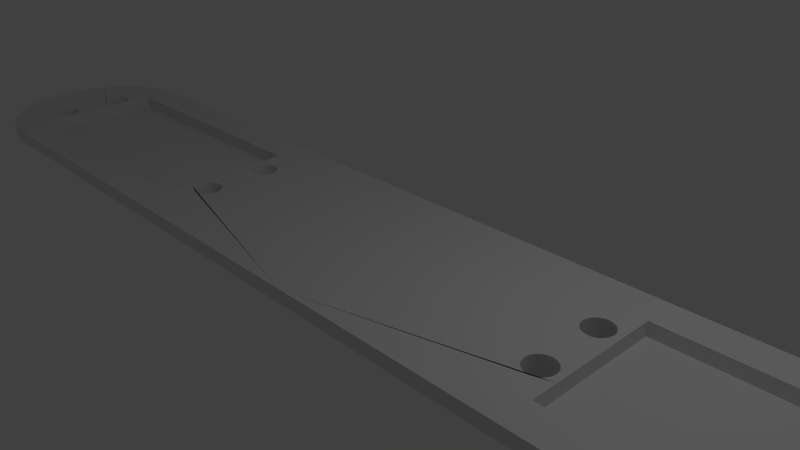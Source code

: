 # Source: servo_coupling_rod_second_final.blend  (saved by Blender 2.69.0; exported with 4.5.12 LTS)
import bpy
from mathutils import Matrix  # noqa: F401  (used for matrix-valued properties, if any)

bpy.ops.wm.read_factory_settings(use_empty=True)
scene = bpy.context.scene
scene.name = 'Scene'

# ---- collections
col_collection_1 = bpy.data.collections.new('Collection 1'); scene.collection.children.link(col_collection_1)

# ---- materials (node trees are filled in below, after node groups)
mat_material = bpy.data.materials.new('Material')
mat_material.alpha_threshold = 0.0
mat_material.use_transparent_shadow = False
mat_material.roughness = 0.5
mat_material.line_color = (0.0, 0.0, 0.0, 1.0)

# ---- material node trees

# ---- world
world_world = bpy.data.worlds.new('World'); scene.world = world_world
world_world.color = (0.05088, 0.05088, 0.05088)
world_world.use_sun_shadow = False
world_world.sun_shadow_jitter_overblur = 0.0
world_world.cycles.sampling_method = 'MANUAL'
world_world.cycles.sample_map_resolution = 256

# ---- cameras
cam_camera = bpy.data.cameras.new('Camera')
cam_camera.clip_end = 100.0
cam_camera.lens = 35.0
cam_camera.sensor_width = 32.0
cam_camera.sensor_height = 18.0
cam_camera.ortho_scale = 7.314
cam_camera.dof.focus_distance = 0.0
cam_camera.dof.aperture_fstop = 128.0

# ---- lights
light_lamp = bpy.data.lights.new('Lamp', 'POINT')
light_lamp.transmission_factor = 0.0
light_lamp.cutoff_distance = 30.0
light_lamp.energy = 100.0
light_lamp.shadow_buffer_clip_start = 1.001
light_lamp.shadow_soft_size = 0.1
light_lamp.shadow_maximum_resolution = 0.006
light_lamp.use_absolute_resolution = True
light_lamp.cycles.use_multiple_importance_sampling = False

# ---- meshes
me_cube = bpy.data.meshes.new('Cube')
me_cube.from_pydata([(7.5, 1.5, 0.1), (7.5, 1.5, -0.1), (7.25, 1.0, 0.1), (3.4, 1.0, 0.1), (7.647, 1.493, -0.1), (7.647, 1.493, 0.1), (7.25, 1.0, -0.1), (3.4, 1.0, -0.1), (3.024, -0.6903, 0.1), (3.022, -0.6894, 0.1), (3.289, -0.5785, 0.1), (3.285, -0.5858, 0.1), (3.4, -0.54, 0.1), (3.301, -0.54, 0.1), (2.986, -0.6705, 0.1), (2.895, 0.5, 0.1), (2.895, -0.5, 0.1), (2.899, -0.46, 0.1), (2.911, -0.4215, 0.1), (2.93, -0.3861, 0.1), (2.955, -0.355, 0.1), (2.955, -0.645, 0.1), (3.305, -0.5, 0.1), (3.301, -0.46, 0.1), (2.93, -0.6139, 0.1), (2.911, -0.5785, 0.1), (2.899, -0.54, 0.1), (2.899, 0.54, 0.1), (2.911, 0.5785, 0.1), (2.93, 0.6139, 0.1), (2.955, 0.645, 0.1), (2.986, 0.6705, 0.1), (3.289, -0.4216, 0.1), (3.022, 0.6894, 0.1), (3.06, 0.7011, 0.1), (3.1, 0.705, 0.1), (3.14, 0.7011, 0.1), (3.178, 0.6894, 0.1), (3.214, 0.6705, 0.1), (3.245, 0.645, 0.1), (3.27, 0.6139, 0.1), (3.289, 0.5785, 0.1), (3.301, 0.54, 0.1), (3.305, 0.5, 0.1), (3.301, 0.46, 0.1), (3.27, -0.3861, 0.1), (3.289, 0.4216, 0.1), (3.245, -0.355, 0.1), (3.27, 0.3861, 0.1), (3.214, -0.3295, 0.1), (3.245, 0.355, 0.1), (3.178, -0.3106, 0.1), (3.214, 0.3295, 0.1), (3.14, -0.2989, 0.1), (3.178, 0.3106, 0.1), (3.1, -0.295, 0.1), (3.14, 0.2989, 0.1), (3.06, -0.2989, 0.1), (3.1, 0.295, 0.1), (3.022, -0.3106, 0.1), (3.06, 0.2989, 0.1), (2.986, -0.3295, 0.1), (3.022, 0.3106, 0.1), (2.986, 0.3295, 0.1), (2.955, 0.355, 0.1), (2.93, 0.3861, 0.1), (2.911, 0.4215, 0.1), (2.899, 0.46, 0.1), (3.022, -0.6894, -0.1), (3.024, -0.6903, -0.1), (3.4, -0.54, -0.1), (3.285, -0.5858, -0.1), (3.289, -0.5785, -0.1), (3.301, -0.54, -0.1), (2.986, -0.6705, -0.1), (2.899, -0.46, -0.1), (2.895, -0.5, -0.1), (2.895, 0.5, -0.1), (2.911, -0.4215, -0.1), (3.305, -0.5, -0.1), (2.93, -0.3861, -0.1), (3.301, -0.46, -0.1), (3.289, -0.4216, -0.1), (3.27, -0.3861, -0.1), (3.245, -0.355, -0.1), (3.214, -0.3295, -0.1), (3.178, -0.3106, -0.1), (2.955, -0.645, -0.1), (2.93, -0.6139, -0.1), (2.955, -0.355, -0.1), (2.911, -0.5785, -0.1), (2.899, -0.54, -0.1), (2.899, 0.54, -0.1), (2.911, 0.5785, -0.1), (2.93, 0.6139, -0.1), (2.955, 0.645, -0.1), (2.986, 0.6705, -0.1), (3.022, 0.6894, -0.1), (3.06, 0.7011, -0.1), (3.1, 0.705, -0.1), (3.14, 0.7011, -0.1), (3.178, 0.6894, -0.1), (3.214, 0.6705, -0.1), (3.245, 0.645, -0.1), (3.27, 0.6139, -0.1), (3.289, 0.5785, -0.1), (3.301, 0.54, -0.1), (3.305, 0.5, -0.1), (3.301, 0.46, -0.1), (3.14, -0.2989, -0.1), (3.289, 0.4216, -0.1), (3.1, -0.295, -0.1), (3.27, 0.3861, -0.1), (3.06, -0.2989, -0.1), (3.245, 0.355, -0.1), (3.022, -0.3106, -0.1), (3.214, 0.3295, -0.1), (2.986, -0.3295, -0.1), (3.178, 0.3106, -0.1), (3.14, 0.2989, -0.1), (3.1, 0.295, -0.1), (3.06, 0.2989, -0.1), (3.022, 0.3106, -0.1), (2.986, 0.3295, -0.1), (2.955, 0.355, -0.1), (2.93, 0.3861, -0.1), (2.911, 0.4215, -0.1), (2.899, 0.46, -0.1), (7.5, -1.5, -0.1), (7.5, -1.5, 0.1), (7.388, 1.0, 0.1), (7.388, 1.0, -0.1), (7.793, 1.471, 0.1), (7.793, 1.471, -0.1), (3.05, -0.6979, 0.1), (3.4, -0.5607, 0.1), (3.272, -0.6108, 0.1), (3.4, -0.5607, -0.1), (3.272, -0.6108, -0.1), (3.05, -0.6979, -0.1), (7.647, -1.493, -0.1), (7.647, -1.493, 0.1), (7.557, 1.0, -0.1), (7.557, 1.0, 0.1), (7.935, 1.435, 0.1), (7.935, 1.435, -0.1), (3.088, -0.7038, 0.1), (3.06, -0.7011, 0.1), (3.4, -0.5849, -0.1), (3.4, -0.5849, 0.1), (3.27, -0.6139, 0.1), (3.246, -0.6436, 0.1), (3.246, -0.6436, -0.1), (3.27, -0.6139, -0.1), (3.06, -0.7011, -0.1), (3.088, -0.7038, -0.1), (7.793, -1.471, -0.1), (7.793, -1.471, 0.1), (7.6, 1.0, 0.1), (8.074, 1.386, -0.1), (8.074, 1.386, 0.1), (7.6, 1.0, -0.1), (3.4, -0.6122, 0.1), (3.245, -0.645, 0.1), (3.214, -0.6705, 0.1), (3.1, -0.705, 0.1), (3.14, -0.7011, 0.1), (3.178, -0.6894, 0.1), (3.4, -0.6122, -0.1), (3.245, -0.645, -0.1), (3.214, -0.6705, -0.1), (3.1, -0.705, -0.1), (3.14, -0.7011, -0.1), (3.178, -0.6894, -0.1), (7.935, -1.435, -0.1), (7.935, -1.435, 0.1), (7.6, 0.9414, 0.1), (7.6, 0.859, 0.1), (8.207, 1.323, 0.1), (8.207, 1.323, -0.1), (7.6, 0.859, -0.1), (7.6, 0.9414, -0.1), (3.4, -0.6422, -0.1), (3.4, -0.6422, 0.1), (8.074, -1.386, -0.1), (8.074, -1.386, 0.1), (7.6, 0.7701, 0.1), (8.333, 1.247, 0.1), (8.333, 1.247, -0.1), (7.6, 0.7701, -0.1), (3.4, -0.6745, -0.1), (3.4, -0.6745, 0.1), (8.207, -1.323, -0.1), (8.207, -1.323, 0.1), (7.6, 0.6758, 0.1), (7.6, -0.07043, -0.1), (8.452, 1.16, -0.1), (8.452, 1.16, 0.1), (7.6, 0.6758, -0.1), (7.6, 0.5769, -0.1), (3.4, -0.7088, -0.1), (3.4, -0.7088, 0.1), (8.333, -1.247, -0.1), (8.333, -1.247, 0.1), (7.6, 0.5769, 0.1), (7.734, 0.6189, 0.1), (7.755, 0.645, 0.1), (7.968, 0.6926, 0.1), (7.94, 0.7011, 0.1), (7.786, 0.6705, 0.1), (7.9, 0.705, 0.1), (7.86, 0.7011, 0.1), (7.822, 0.6894, 0.1), (7.6, 0.151, -0.1), (7.6, 0.0405, -0.1), (8.561, 1.061, 0.1), (8.561, 1.061, -0.1), (7.734, 0.6189, -0.1), (7.755, 0.645, -0.1), (7.968, 0.6926, -0.1), (7.94, 0.7011, -0.1), (7.786, 0.6705, -0.1), (7.9, 0.705, -0.1), (7.822, 0.6894, -0.1), (7.86, 0.7011, -0.1), (7.6, 0.4742, -0.1), (7.6, 0.3685, -0.1), (3.4, -0.7448, 0.1), (3.4, -0.7448, -0.1), (8.452, -1.16, -0.1), (8.452, -1.16, 0.1), (8.07, 0.6147, 0.1), (8.045, 0.645, 0.1), (7.978, 0.6894, 0.1), (8.014, 0.6705, 0.1), (7.6, 0.4742, 0.1), (7.695, 0.5027, 0.1), (7.699, 0.54, 0.1), (7.73, 0.6139, 0.1), (7.711, 0.5785, 0.1), (7.6, 0.2606, -0.1), (8.823, 0.7071, -0.1), (8.886, 0.574, -0.1), (8.935, 0.4354, -0.1), (8.66, 0.9516, -0.1), (8.66, 0.9516, 0.1), (8.07, 0.6147, -0.1), (8.045, 0.645, -0.1), (7.978, 0.6894, -0.1), (8.014, 0.6705, -0.1), (7.695, 0.5027, -0.1), (7.699, 0.54, -0.1), (7.73, 0.6139, -0.1), (7.711, 0.5785, -0.1), (7.721, 0.4027, -0.1), (7.711, 0.4216, -0.1), (7.695, 0.5, -0.1), (7.699, 0.46, -0.1), (3.4, -0.7821, 0.1), (3.4, -0.8205, 0.1), (3.4, -0.9398, 0.1), (3.4, -0.7821, -0.1), (8.561, -1.061, -0.1), (8.561, -1.061, 0.1), (8.104, 0.5112, 0.1), (8.101, 0.54, 0.1), (8.07, 0.6139, 0.1), (8.089, 0.5785, 0.1), (7.6, 0.3685, 0.1), (7.721, 0.4027, 0.1), (7.711, 0.4216, 0.1), (7.695, 0.5, 0.1), (7.699, 0.46, 0.1), (7.81, 0.3167, -0.1), (7.73, 0.3861, -0.1), (7.786, 0.3295, -0.1), (7.755, 0.355, -0.1), (7.822, 0.3106, -0.1), (8.07, 0.3861, -0.1), (8.747, 0.8334, -0.1), (8.045, 0.355, -0.1), (7.86, 0.2989, -0.1), (8.014, 0.3295, -0.1), (7.9, 0.295, -0.1), (7.94, 0.2989, -0.1), (7.978, 0.3106, -0.1), (8.823, 0.7071, 0.1), (8.886, 0.574, 0.1), (8.971, 0.2926, -0.1), (7.6, -0.1812, -0.1), (8.935, 0.4354, 0.1), (8.747, 0.8334, 0.1), (8.104, 0.5112, -0.1), (8.101, 0.54, -0.1), (8.07, 0.6139, -0.1), (8.089, 0.5785, -0.1), (3.4, -0.8598, 0.1), (3.4, -0.8996, 0.1), (3.4, -0.8598, -0.1), (3.4, -0.8205, -0.1), (8.66, -0.9516, -0.1), (8.66, -0.9516, 0.1), (8.07, 0.3861, 0.1), (8.105, 0.5, 0.1), (8.07, 0.3861, 0.1), (8.101, 0.46, 0.1), (8.089, 0.4215, 0.1), (7.6, 0.2606, 0.1), (7.81, 0.3167, 0.1), (7.73, 0.3861, 0.1), (7.786, 0.3295, 0.1), (7.755, 0.355, 0.1), (8.105, 0.5, -0.1), (8.07, 0.3861, -0.1), (8.101, 0.46, -0.1), (8.089, 0.4215, -0.1), (7.6, 0.0405, 0.1), (7.6, 0.151, 0.1), (8.993, 0.147, -0.1), (7.6, -0.2912, -0.1), (7.6, -0.1812, 0.1), (7.6, -0.2912, 0.1), (8.971, 0.2926, 0.1), (7.6, -0.07043, 0.1), (3.4, -0.9398, -0.1), (3.4, -0.8996, -0.1), (7.6, -1.0, -0.1), (8.747, -0.8334, 0.1), (8.747, -0.8334, -0.1), (7.6, -1.0, 0.1), (7.822, 0.3106, 0.1), (8.045, 0.355, 0.1), (7.86, 0.2989, 0.1), (8.014, 0.3295, 0.1), (7.978, 0.3106, 0.1), (7.9, 0.295, 0.1), (7.94, 0.2989, 0.1), (8.993, 0.147, 0.1), (7.737, -0.3772, -0.1), (7.6, -0.4, -0.1), (7.755, -0.355, -0.1), (9.0, -8.345e-07, -0.1), (8.015, -0.3308, -0.1), (8.014, -0.3295, -0.1), (7.786, -0.3295, -0.1), (7.978, -0.3106, -0.1), (7.94, -0.2989, -0.1), (7.9, -0.295, -0.1), (7.822, -0.3106, -0.1), (7.86, -0.2989, -0.1), (7.6, -0.4, 0.1), (3.4, -0.9802, 0.1), (3.4, -0.9802, -0.1), (7.561, -1.0, -0.1), (7.6, -0.997, -0.1), (8.823, -0.7071, 0.1), (8.823, -0.7071, -0.1), (7.6, -0.997, 0.1), (7.561, -1.0, 0.1), (9.0, -1.55e-06, 0.1), (8.993, -0.147, -0.1), (8.045, -0.355, -0.1), (8.093, -0.4329, -0.1), (8.089, -0.4215, -0.1), (8.07, -0.3861, -0.1), (7.696, -0.4926, -0.1), (7.6, -0.507, -0.1), (7.699, -0.46, -0.1), (7.73, -0.3861, -0.1), (7.711, -0.4216, -0.1), (7.6, -0.507, 0.1), (7.737, -0.3772, 0.1), (7.755, -0.355, 0.1), (8.015, -0.3308, 0.1), (9.0, -1.192e-07, 0.1), (8.014, -0.3295, 0.1), (7.786, -0.3295, 0.1), (7.978, -0.3106, 0.1), (7.822, -0.3106, 0.1), (7.86, -0.2989, 0.1), (7.94, -0.2989, 0.1), (7.9, -0.295, 0.1), (3.4, -1.0, 0.1), (3.4, -1.0, -0.1), (6.564, -1.0, -0.1), (7.6, -0.9069, -0.1), (8.886, -0.574, -0.1), (8.886, -0.574, 0.1), (7.6, -0.9069, 0.1), (6.564, -1.0, 0.1), (9.0, 7.153e-07, -0.1), (8.971, -0.2926, -0.1), (8.101, -0.46, -0.1), (8.1, -0.5445, -0.1), (8.101, -0.54, -0.1), (8.105, -0.5, -0.1), (7.72, -0.5956, -0.1), (7.6, -0.6118, -0.1), (7.711, -0.5785, -0.1), (7.695, -0.5, -0.1), (7.699, -0.54, -0.1), (7.6, -0.6118, 0.1), (7.696, -0.4926, 0.1), (7.699, -0.46, 0.1), (7.73, -0.3861, 0.1), (7.711, -0.4216, 0.1), (8.993, -0.147, 0.1), (8.045, -0.355, 0.1), (8.089, -0.4215, 0.1), (8.093, -0.4329, 0.1), (8.07, -0.3861, 0.1), (3.502, -1.0, 0.1), (3.502, -1.0, -0.1), (5.798, -1.0, 0.1), (5.798, -1.0, -0.1), (7.6, -0.8122, -0.1), (8.935, -0.4354, -0.1), (8.935, -0.4354, 0.1), (7.6, -0.8122, 0.1), (8.971, -0.2926, 0.1), (8.089, -0.5785, -0.1), (8.023, -0.6633, -0.1), (8.045, -0.645, -0.1), (8.07, -0.6139, -0.1), (7.818, -0.6877, -0.1), (7.6, -0.7137, -0.1), (7.73, -0.6139, -0.1), (7.786, -0.6705, -0.1), (7.755, -0.645, -0.1), (7.6, -0.7137, 0.1), (7.72, -0.5956, 0.1), (7.711, -0.5785, 0.1), (7.695, -0.5, 0.1), (7.699, -0.54, 0.1), (8.101, -0.46, 0.1), (8.101, -0.54, 0.1), (8.1, -0.5445, 0.1), (8.105, -0.5, 0.1), (3.73, -1.0, 0.1), (5.197, -1.0, 0.1), (5.197, -1.0, -0.1), (7.822, -0.6894, -0.1), (8.014, -0.6705, -0.1), (7.86, -0.7011, -0.1), (7.978, -0.6894, -0.1), (7.94, -0.7011, -0.1), (7.9, -0.705, -0.1), (7.818, -0.6877, 0.1), (7.822, -0.6894, 0.1), (8.023, -0.6633, 0.1), (8.014, -0.6705, 0.1), (7.86, -0.7011, 0.1), (7.978, -0.6894, 0.1), (7.9, -0.705, 0.1), (7.94, -0.7011, 0.1), (7.73, -0.6139, 0.1), (7.786, -0.6705, 0.1), (7.755, -0.645, 0.1), (8.089, -0.5785, 0.1), (8.045, -0.645, 0.1), (8.07, -0.6139, 0.1), (4.0, -1.0, 0.1), (3.73, -1.0, -0.1), (4.715, -1.0, 0.1), (4.715, -1.0, -0.1), (4.323, -1.0, 0.1), (4.0, -1.0, -0.1), (4.323, -1.0, -0.1), (-2.384e-06, 1.5, 0.1), (-7.5, 1.5, 0.1), (-7.5, 1.5, -0.1), (-3.338e-06, 1.5, -0.1), (-1.431e-06, -1.5, -0.1), (-4.768e-07, -1.5, 0.1), (-7.25, 1.0, 0.1), (-3.4, 1.0, 0.1), (-7.647, 1.493, -0.1), (-7.647, 1.493, 0.1), (-7.25, 1.0, -0.1), (-3.4, 1.0, -0.1), (-3.024, -0.6903, 0.1), (-3.022, -0.6894, 0.1), (-3.289, -0.5785, 0.1), (-3.285, -0.5858, 0.1), (-3.4, -0.54, 0.1), (-3.301, -0.54, 0.1), (-2.986, -0.6705, 0.1), (-2.895, 0.5, 0.1), (-2.895, -0.5, 0.1), (-2.899, -0.46, 0.1), (-2.911, -0.4215, 0.1), (-2.93, -0.3861, 0.1), (-2.955, -0.355, 0.1), (-2.955, -0.645, 0.1), (-3.305, -0.5, 0.1), (-3.301, -0.46, 0.1), (-2.93, -0.6139, 0.1), (-2.911, -0.5785, 0.1), (-2.899, -0.54, 0.1), (-2.899, 0.54, 0.1), (-2.911, 0.5785, 0.1), (-2.93, 0.6139, 0.1), (-2.955, 0.645, 0.1), (-2.986, 0.6705, 0.1), (-3.289, -0.4216, 0.1), (-3.022, 0.6894, 0.1), (-3.06, 0.7011, 0.1), (-3.1, 0.705, 0.1), (-3.14, 0.7011, 0.1), (-3.178, 0.6894, 0.1), (-3.214, 0.6705, 0.1), (-3.245, 0.645, 0.1), (-3.27, 0.6139, 0.1), (-3.289, 0.5785, 0.1), (-3.301, 0.54, 0.1), (-3.305, 0.5, 0.1), (-3.301, 0.46, 0.1), (-3.27, -0.3861, 0.1), (-3.289, 0.4216, 0.1), (-3.245, -0.355, 0.1), (-3.27, 0.3861, 0.1), (-3.214, -0.3295, 0.1), (-3.245, 0.355, 0.1), (-3.178, -0.3106, 0.1), (-3.214, 0.3295, 0.1), (-3.14, -0.2989, 0.1), (-3.178, 0.3106, 0.1), (-3.1, -0.295, 0.1), (-3.14, 0.2989, 0.1), (-3.06, -0.2989, 0.1), (-3.1, 0.295, 0.1), (-3.022, -0.3106, 0.1), (-3.06, 0.2989, 0.1), (-2.986, -0.3295, 0.1), (-3.022, 0.3106, 0.1), (-2.986, 0.3295, 0.1), (-2.955, 0.355, 0.1), (-2.93, 0.3861, 0.1), (-2.911, 0.4215, 0.1), (-2.899, 0.46, 0.1), (-3.022, -0.6894, -0.1), (-3.024, -0.6903, -0.1), (-3.4, -0.54, -0.1), (-3.285, -0.5858, -0.1), (-3.289, -0.5785, -0.1), (-3.301, -0.54, -0.1), (-2.986, -0.6705, -0.1), (-2.899, -0.46, -0.1), (-2.895, -0.5, -0.1), (-2.895, 0.5, -0.1), (-2.911, -0.4215, -0.1), (-3.305, -0.5, -0.1), (-2.93, -0.3861, -0.1), (-3.301, -0.46, -0.1), (-3.289, -0.4216, -0.1), (-3.27, -0.3861, -0.1), (-3.245, -0.355, -0.1), (-3.214, -0.3295, -0.1), (-3.178, -0.3106, -0.1), (-2.955, -0.645, -0.1), (-2.93, -0.6139, -0.1), (-2.955, -0.355, -0.1), (-2.911, -0.5785, -0.1), (-2.899, -0.54, -0.1), (-2.899, 0.54, -0.1), (-2.911, 0.5785, -0.1), (-2.93, 0.6139, -0.1), (-2.955, 0.645, -0.1), (-2.986, 0.6705, -0.1), (-3.022, 0.6894, -0.1), (-3.06, 0.7011, -0.1), (-3.1, 0.705, -0.1), (-3.14, 0.7011, -0.1), (-3.178, 0.6894, -0.1), (-3.214, 0.6705, -0.1), (-3.245, 0.645, -0.1), (-3.27, 0.6139, -0.1), (-3.289, 0.5785, -0.1), (-3.301, 0.54, -0.1), (-3.305, 0.5, -0.1), (-3.301, 0.46, -0.1), (-3.14, -0.2989, -0.1), (-3.289, 0.4216, -0.1), (-3.1, -0.295, -0.1), (-3.27, 0.3861, -0.1), (-3.06, -0.2989, -0.1), (-3.245, 0.355, -0.1), (-3.022, -0.3106, -0.1), (-3.214, 0.3295, -0.1), (-2.986, -0.3295, -0.1), (-3.178, 0.3106, -0.1), (-3.14, 0.2989, -0.1), (-3.1, 0.295, -0.1), (-3.06, 0.2989, -0.1), (-3.022, 0.3106, -0.1), (-2.986, 0.3295, -0.1), (-2.955, 0.355, -0.1), (-2.93, 0.3861, -0.1), (-2.911, 0.4215, -0.1), (-2.899, 0.46, -0.1), (-7.5, -1.5, -0.1), (-7.5, -1.5, 0.1), (-7.388, 1.0, 0.1), (-7.388, 1.0, -0.1), (-7.793, 1.471, 0.1), (-7.793, 1.471, -0.1), (-3.05, -0.6979, 0.1), (-3.4, -0.5607, 0.1), (-3.272, -0.6108, 0.1), (-3.4, -0.5607, -0.1), (-3.272, -0.6108, -0.1), (-3.05, -0.6979, -0.1), (-7.647, -1.493, -0.1), (-7.647, -1.493, 0.1), (-7.557, 1.0, -0.1), (-7.557, 1.0, 0.1), (-7.935, 1.435, 0.1), (-7.935, 1.435, -0.1), (-3.088, -0.7038, 0.1), (-3.06, -0.7011, 0.1), (-3.4, -0.5849, -0.1), (-3.4, -0.5849, 0.1), (-3.27, -0.6139, 0.1), (-3.246, -0.6436, 0.1), (-3.246, -0.6436, -0.1), (-3.27, -0.6139, -0.1), (-3.06, -0.7011, -0.1), (-3.088, -0.7038, -0.1), (-7.793, -1.471, -0.1), (-7.793, -1.471, 0.1), (-7.6, 1.0, 0.1), (-8.074, 1.386, -0.1), (-8.074, 1.386, 0.1), (-7.6, 1.0, -0.1), (-3.4, -0.6122, 0.1), (-3.245, -0.645, 0.1), (-3.214, -0.6705, 0.1), (-3.1, -0.705, 0.1), (-3.14, -0.7011, 0.1), (-3.178, -0.6894, 0.1), (-3.4, -0.6122, -0.1), (-3.245, -0.645, -0.1), (-3.214, -0.6705, -0.1), (-3.1, -0.705, -0.1), (-3.14, -0.7011, -0.1), (-3.178, -0.6894, -0.1), (-7.935, -1.435, -0.1), (-7.935, -1.435, 0.1), (-7.6, 0.9414, 0.1), (-7.6, 0.859, 0.1), (-8.207, 1.323, 0.1), (-8.207, 1.323, -0.1), (-7.6, 0.859, -0.1), (-7.6, 0.9414, -0.1), (-3.4, -0.6422, -0.1), (-3.4, -0.6422, 0.1), (-8.074, -1.386, -0.1), (-8.074, -1.386, 0.1), (-7.6, 0.7701, 0.1), (-8.333, 1.247, 0.1), (-8.333, 1.247, -0.1), (-7.6, 0.7701, -0.1), (-3.4, -0.6745, -0.1), (-3.4, -0.6745, 0.1), (-8.207, -1.323, -0.1), (-8.207, -1.323, 0.1), (-7.6, 0.6758, 0.1), (-7.6, -0.07043, -0.1), (-8.452, 1.16, -0.1), (-8.452, 1.16, 0.1), (-7.6, 0.6758, -0.1), (-7.6, 0.5769, -0.1), (-3.4, -0.7088, -0.1), (-3.4, -0.7088, 0.1), (-8.333, -1.247, -0.1), (-8.333, -1.247, 0.1), (-7.6, 0.5769, 0.1), (-7.734, 0.6189, 0.1), (-7.755, 0.645, 0.1), (-7.968, 0.6926, 0.1), (-7.94, 0.7011, 0.1), (-7.786, 0.6705, 0.1), (-7.9, 0.705, 0.1), (-7.86, 0.7011, 0.1), (-7.822, 0.6894, 0.1), (-7.6, 0.151, -0.1), (-7.6, 0.0405, -0.1), (-8.561, 1.061, 0.1), (-8.561, 1.061, -0.1), (-7.734, 0.6189, -0.1), (-7.755, 0.645, -0.1), (-7.968, 0.6926, -0.1), (-7.94, 0.7011, -0.1), (-7.786, 0.6705, -0.1), (-7.9, 0.705, -0.1), (-7.822, 0.6894, -0.1), (-7.86, 0.7011, -0.1), (-7.6, 0.4742, -0.1), (-7.6, 0.3685, -0.1), (-3.4, -0.7448, 0.1), (-3.4, -0.7448, -0.1), (-8.452, -1.16, -0.1), (-8.452, -1.16, 0.1), (-8.07, 0.6147, 0.1), (-8.045, 0.645, 0.1), (-7.978, 0.6894, 0.1), (-8.014, 0.6705, 0.1), (-7.6, 0.4742, 0.1), (-7.695, 0.5027, 0.1), (-7.699, 0.54, 0.1), (-7.73, 0.6139, 0.1), (-7.711, 0.5785, 0.1), (-7.6, 0.2606, -0.1), (-8.823, 0.7071, -0.1), (-8.886, 0.574, -0.1), (-8.935, 0.4354, -0.1), (-8.66, 0.9516, -0.1), (-8.66, 0.9516, 0.1), (-8.07, 0.6147, -0.1), (-8.045, 0.645, -0.1), (-7.978, 0.6894, -0.1), (-8.014, 0.6705, -0.1), (-7.695, 0.5027, -0.1), (-7.699, 0.54, -0.1), (-7.73, 0.6139, -0.1), (-7.711, 0.5785, -0.1), (-7.721, 0.4027, -0.1), (-7.711, 0.4216, -0.1), (-7.695, 0.5, -0.1), (-7.699, 0.46, -0.1), (-3.4, -0.7821, 0.1), (-3.4, -0.8205, 0.1), (-3.4, -0.9398, 0.1), (-3.4, -0.7821, -0.1), (-8.561, -1.061, -0.1), (-8.561, -1.061, 0.1), (-8.104, 0.5112, 0.1), (-8.101, 0.54, 0.1), (-8.07, 0.6139, 0.1), (-8.089, 0.5785, 0.1), (-7.6, 0.3685, 0.1), (-7.721, 0.4027, 0.1), (-7.711, 0.4216, 0.1), (-7.695, 0.5, 0.1), (-7.699, 0.46, 0.1), (-7.81, 0.3167, -0.1), (-7.73, 0.3861, -0.1), (-7.786, 0.3295, -0.1), (-7.755, 0.355, -0.1), (-7.822, 0.3106, -0.1), (-8.07, 0.3861, -0.1), (-8.747, 0.8334, -0.1), (-8.045, 0.355, -0.1), (-7.86, 0.2989, -0.1), (-8.014, 0.3295, -0.1), (-7.9, 0.295, -0.1), (-7.94, 0.2989, -0.1), (-7.978, 0.3106, -0.1), (-8.823, 0.7071, 0.1), (-8.886, 0.574, 0.1), (-8.971, 0.2926, -0.1), (-7.6, -0.1812, -0.1), (-8.935, 0.4354, 0.1), (-8.747, 0.8334, 0.1), (-8.104, 0.5112, -0.1), (-8.101, 0.54, -0.1), (-8.07, 0.6139, -0.1), (-8.089, 0.5785, -0.1), (-3.4, -0.8598, 0.1), (-3.4, -0.8996, 0.1), (-3.4, -0.8598, -0.1), (-3.4, -0.8205, -0.1), (-8.66, -0.9516, -0.1), (-8.66, -0.9516, 0.1), (-8.07, 0.3861, 0.1), (-8.105, 0.5, 0.1), (-8.07, 0.3861, 0.1), (-8.101, 0.46, 0.1), (-8.089, 0.4215, 0.1), (-7.6, 0.2606, 0.1), (-7.81, 0.3167, 0.1), (-7.73, 0.3861, 0.1), (-7.786, 0.3295, 0.1), (-7.755, 0.355, 0.1), (-8.105, 0.5, -0.1), (-8.07, 0.3861, -0.1), (-8.101, 0.46, -0.1), (-8.089, 0.4215, -0.1), (-7.6, 0.0405, 0.1), (-7.6, 0.151, 0.1), (-8.993, 0.147, -0.1), (-7.6, -0.2912, -0.1), (-7.6, -0.1812, 0.1), (-7.6, -0.2912, 0.1), (-8.971, 0.2926, 0.1), (-7.6, -0.07043, 0.1), (-3.4, -0.9398, -0.1), (-3.4, -0.8996, -0.1), (-7.6, -1.0, -0.1), (-8.747, -0.8334, 0.1), (-8.747, -0.8334, -0.1), (-7.6, -1.0, 0.1), (-7.822, 0.3106, 0.1), (-8.045, 0.355, 0.1), (-7.86, 0.2989, 0.1), (-8.014, 0.3295, 0.1), (-7.978, 0.3106, 0.1), (-7.9, 0.295, 0.1), (-7.94, 0.2989, 0.1), (-8.993, 0.147, 0.1), (-7.737, -0.3772, -0.1), (-7.6, -0.4, -0.1), (-7.755, -0.355, -0.1), (-9.0, -8.345e-07, -0.1), (-8.015, -0.3308, -0.1), (-8.014, -0.3295, -0.1), (-7.786, -0.3295, -0.1), (-7.978, -0.3106, -0.1), (-7.94, -0.2989, -0.1), (-7.9, -0.295, -0.1), (-7.822, -0.3106, -0.1), (-7.86, -0.2989, -0.1), (-7.6, -0.4, 0.1), (-3.4, -0.9802, 0.1), (-3.4, -0.9802, -0.1), (-7.561, -1.0, -0.1), (-7.6, -0.997, -0.1), (-8.823, -0.7071, 0.1), (-8.823, -0.7071, -0.1), (-7.6, -0.997, 0.1), (-7.561, -1.0, 0.1), (-9.0, -1.55e-06, 0.1), (-8.993, -0.147, -0.1), (-8.045, -0.355, -0.1), (-8.093, -0.4329, -0.1), (-8.089, -0.4215, -0.1), (-8.07, -0.3861, -0.1), (-7.696, -0.4926, -0.1), (-7.6, -0.507, -0.1), (-7.699, -0.46, -0.1), (-7.73, -0.3861, -0.1), (-7.711, -0.4216, -0.1), (-7.6, -0.507, 0.1), (-7.737, -0.3772, 0.1), (-7.755, -0.355, 0.1), (-8.015, -0.3308, 0.1), (-9.0, -1.192e-07, 0.1), (-8.014, -0.3295, 0.1), (-7.786, -0.3295, 0.1), (-7.978, -0.3106, 0.1), (-7.822, -0.3106, 0.1), (-7.86, -0.2989, 0.1), (-7.94, -0.2989, 0.1), (-7.9, -0.295, 0.1), (-3.4, -1.0, 0.1), (-3.4, -1.0, -0.1), (-6.564, -1.0, -0.1), (-7.6, -0.9069, -0.1), (-8.886, -0.574, -0.1), (-8.886, -0.574, 0.1), (-7.6, -0.9069, 0.1), (-6.564, -1.0, 0.1), (-9.0, 7.153e-07, -0.1), (-8.971, -0.2926, -0.1), (-8.101, -0.46, -0.1), (-8.1, -0.5445, -0.1), (-8.101, -0.54, -0.1), (-8.105, -0.5, -0.1), (-7.72, -0.5956, -0.1), (-7.6, -0.6118, -0.1), (-7.711, -0.5785, -0.1), (-7.695, -0.5, -0.1), (-7.699, -0.54, -0.1), (-7.6, -0.6118, 0.1), (-7.696, -0.4926, 0.1), (-7.699, -0.46, 0.1), (-7.73, -0.3861, 0.1), (-7.711, -0.4216, 0.1), (-8.993, -0.147, 0.1), (-8.045, -0.355, 0.1), (-8.089, -0.4215, 0.1), (-8.093, -0.4329, 0.1), (-8.07, -0.3861, 0.1), (-3.502, -1.0, 0.1), (-3.502, -1.0, -0.1), (-5.798, -1.0, 0.1), (-5.798, -1.0, -0.1), (-7.6, -0.8122, -0.1), (-8.935, -0.4354, -0.1), (-8.935, -0.4354, 0.1), (-7.6, -0.8122, 0.1), (-8.971, -0.2926, 0.1), (-8.089, -0.5785, -0.1), (-8.023, -0.6633, -0.1), (-8.045, -0.645, -0.1), (-8.07, -0.6139, -0.1), (-7.818, -0.6877, -0.1), (-7.6, -0.7137, -0.1), (-7.73, -0.6139, -0.1), (-7.786, -0.6705, -0.1), (-7.755, -0.645, -0.1), (-7.6, -0.7137, 0.1), (-7.72, -0.5956, 0.1), (-7.711, -0.5785, 0.1), (-7.695, -0.5, 0.1), (-7.699, -0.54, 0.1), (-8.101, -0.46, 0.1), (-8.101, -0.54, 0.1), (-8.1, -0.5445, 0.1), (-8.105, -0.5, 0.1), (-3.73, -1.0, 0.1), (-5.197, -1.0, 0.1), (-5.197, -1.0, -0.1), (-7.822, -0.6894, -0.1), (-8.014, -0.6705, -0.1), (-7.86, -0.7011, -0.1), (-7.978, -0.6894, -0.1), (-7.94, -0.7011, -0.1), (-7.9, -0.705, -0.1), (-7.818, -0.6877, 0.1), (-7.822, -0.6894, 0.1), (-8.023, -0.6633, 0.1), (-8.014, -0.6705, 0.1), (-7.86, -0.7011, 0.1), (-7.978, -0.6894, 0.1), (-7.9, -0.705, 0.1), (-7.94, -0.7011, 0.1), (-7.73, -0.6139, 0.1), (-7.786, -0.6705, 0.1), (-7.755, -0.645, 0.1), (-8.089, -0.5785, 0.1), (-8.045, -0.645, 0.1), (-8.07, -0.6139, 0.1), (-4.0, -1.0, 0.1), (-3.73, -1.0, -0.1), (-4.715, -1.0, 0.1), (-4.715, -1.0, -0.1), (-4.323, -1.0, 0.1), (-4.0, -1.0, -0.1), (-4.323, -1.0, -0.1)], [], [(468, 0, 1, 471), (472, 128, 129, 473), (468, 3, 2, 0), (15, 19, 20, 67), (20, 65, 66), (20, 64, 65), (20, 63, 64), (20, 61, 62, 63), (61, 59, 60, 62), (59, 57, 58, 60), (57, 55, 56, 58), (55, 53, 54, 56), (53, 51, 52, 54), (51, 49, 50, 52), (49, 47, 48, 50), (47, 45, 46, 48), (45, 32, 44, 46), (32, 3, 43, 44), (3, 42, 43), (3, 41, 42), (3, 40, 41), (3, 39, 40), (3, 38, 39), (3, 37, 38), (3, 36, 37), (3, 35, 36), (3, 34, 35), (3, 33, 34), (3, 468, 31, 33), (32, 23, 3), (468, 30, 31), (468, 29, 30), (468, 28, 29), (468, 27, 28), (468, 15, 27), (15, 468, 16, 17), (468, 25, 26), (468, 24, 25), (468, 473, 21, 24), (22, 12, 3, 23), (22, 13, 12), (473, 14, 21), (20, 66, 67), (15, 18, 19), (15, 17, 18), (468, 26, 16), (473, 9, 14), (13, 10, 12), (10, 11, 12), (473, 8, 9), (11, 136, 135, 12), (8, 473, 134), (0, 2, 130, 5), (136, 150, 149, 135), (150, 151, 149), (134, 473, 147), (473, 146, 147), (5, 130, 143, 132), (167, 166, 473), (473, 162, 167), (162, 164, 167), (166, 165, 473), (165, 146, 473), (162, 163, 164), (162, 149, 151, 163), (132, 143, 158, 144), (158, 176, 144), (162, 473, 183), (160, 144, 176, 177), (183, 473, 191), (178, 160, 177, 186), (191, 473, 201), (187, 178, 186, 194), (201, 473, 227), (194, 212, 211), (194, 209, 212), (210, 187, 194, 211), (210, 208, 187), (194, 206, 209), (207, 197, 187, 208), (194, 204, 205, 206), (227, 473, 258), (204, 239, 238), (204, 237, 239), (238, 205, 204), (204, 235, 236, 237), (197, 233, 234), (234, 232, 197), (197, 207, 233), (231, 215, 197, 232), (258, 473, 259), (235, 270, 272), (272, 271, 235), (271, 236, 235), (235, 268, 269, 270), (215, 266, 267), (267, 265, 215), (215, 231, 266), (264, 245, 215, 265), (259, 473, 296), (268, 310, 311), (311, 309, 268), (268, 307, 308, 310), (309, 269, 268), (245, 305, 306), (306, 304, 245), (245, 303, 305), (302, 291, 245, 304), (245, 264, 303), (296, 473, 297), (336, 335, 317), (317, 286, 334, 336), (335, 332, 317), (286, 333, 334), (286, 331, 333), (332, 330, 317), (286, 291, 302, 331), (308, 307, 317, 330), (297, 473, 260), (286, 317, 316, 287), (260, 473, 351), (287, 316, 323, 290), (473, 411, 382), (382, 351, 473), (290, 323, 320, 322), (411, 473, 438), (337, 322, 320, 321), (438, 473, 461), (381, 380, 337), (337, 321, 379, 381), (380, 377, 337), (321, 378, 379), (321, 376, 378), (377, 375, 337), (321, 372, 376), (373, 374, 337, 375), (321, 350, 371, 372), (359, 337, 374), (473, 465, 461), (406, 407, 410), (410, 408, 406), (408, 409, 406), (406, 374, 373, 407), (350, 405, 404), (350, 403, 405), (404, 371, 350), (350, 370, 402, 403), (419, 437, 435), (419, 434, 437), (435, 436, 419), (419, 406, 409, 434), (370, 433, 432), (370, 431, 433), (432, 402, 370), (370, 401, 430, 431), (473, 463, 465), (417, 460, 459), (417, 458, 460), (459, 449, 417), (417, 419, 436, 458), (401, 456, 457), (457, 455, 401), (401, 429, 447, 456), (455, 430, 401), (473, 439, 463), (454, 453, 418), (418, 387, 452, 454), (453, 451, 418), (387, 450, 452), (451, 448, 418), (387, 417, 449, 450), (447, 429, 418, 448), (473, 413, 439), (355, 387, 418, 388), (473, 389, 413), (327, 355, 388, 357), (473, 358, 389), (473, 329, 358), (473, 301, 329), (301, 327, 357, 329), (473, 263, 301), (473, 230, 263), (473, 203, 230), (473, 193, 203), (473, 185, 193), (473, 175, 185), (473, 157, 175), (473, 141, 157), (473, 129, 141), (341, 359, 374, 390), (0, 5, 4, 1), (5, 132, 133, 4), (132, 144, 145, 133), (144, 160, 159, 145), (160, 178, 179, 159), (178, 187, 188, 179), (187, 197, 196, 188), (197, 215, 216, 196), (215, 245, 244, 216), (245, 291, 279, 244), (291, 286, 241, 279), (286, 287, 242, 241), (287, 290, 243, 242), (290, 322, 288, 243), (322, 337, 318, 288), (337, 359, 341, 318), (374, 406, 360, 390), (406, 419, 391, 360), (419, 417, 416, 391), (417, 387, 386, 416), (387, 355, 356, 386), (355, 327, 328, 356), (327, 301, 300, 328), (301, 263, 262, 300), (263, 230, 229, 262), (230, 203, 202, 229), (203, 193, 192, 202), (193, 185, 184, 192), (185, 175, 174, 184), (175, 157, 156, 174), (157, 141, 140, 156), (141, 129, 128, 140), (6, 7, 471, 1), (89, 80, 77, 127), (126, 125, 89), (125, 124, 89), (124, 123, 89), (123, 122, 89), (122, 121, 89), (121, 120, 89), (120, 119, 89), (118, 117, 89, 119), (116, 115, 117, 118), (114, 113, 115, 116), (112, 111, 113, 114), (110, 109, 111, 112), (108, 86, 109, 110), (7, 85, 86, 108), (107, 106, 7), (106, 105, 7), (105, 104, 7), (104, 103, 7), (103, 102, 7), (102, 101, 7), (101, 100, 7), (100, 99, 7), (99, 98, 7), (98, 97, 7), (96, 471, 7, 97), (96, 95, 471), (95, 94, 471), (94, 93, 471), (93, 92, 471), (92, 77, 471), (77, 75, 76, 471), (91, 90, 471), (90, 88, 471), (127, 126, 89), (87, 472, 471, 88), (87, 74, 472), (108, 107, 7), (7, 84, 85), (7, 83, 84), (7, 82, 83), (7, 81, 82), (7, 70, 79, 81), (80, 78, 77), (70, 73, 79), (78, 75, 77), (76, 91, 471), (74, 68, 472), (70, 72, 73), (70, 71, 72), (68, 69, 472), (139, 472, 69), (137, 138, 71, 70), (131, 6, 1, 4), (472, 139, 154), (154, 155, 472), (148, 153, 138, 137), (148, 152, 153), (142, 131, 4, 133), (168, 173, 170), (168, 472, 173), (472, 172, 173), (472, 171, 172), (472, 155, 171), (170, 169, 168), (152, 148, 168, 169), (161, 142, 133, 145), (145, 181, 161), (182, 472, 168), (159, 180, 181, 145), (190, 472, 182), (179, 189, 180, 159), (200, 472, 190), (188, 198, 189, 179), (228, 472, 200), (224, 223, 198), (198, 188, 222, 224), (223, 221, 198), (188, 220, 222), (221, 218, 198), (188, 196, 219, 220), (217, 199, 198, 218), (261, 472, 228), (199, 252, 253), (253, 251, 199), (199, 217, 252), (250, 225, 199, 251), (249, 248, 196), (196, 247, 249), (248, 219, 196), (196, 216, 246, 247), (299, 472, 261), (216, 295, 294), (216, 293, 295), (294, 246, 216), (216, 244, 292, 293), (225, 257, 255), (225, 256, 257), (225, 250, 256), (254, 226, 225, 255), (298, 472, 299), (244, 315, 314), (244, 313, 315), (314, 312, 244), (244, 279, 278, 313), (312, 292, 244), (226, 276, 275), (226, 274, 276), (273, 240, 226, 275), (226, 254, 274), (325, 472, 298), (284, 285, 241, 213), (285, 282, 241), (213, 283, 284), (213, 281, 283), (282, 280, 241), (213, 277, 281), (278, 279, 241, 280), (213, 240, 273, 277), (324, 472, 325), (214, 213, 241, 242), (352, 472, 324), (195, 214, 242, 243), (412, 472, 383), (472, 352, 383), (289, 195, 243, 288), (462, 472, 412), (318, 319, 289, 288), (466, 472, 462), (349, 348, 319), (319, 318, 347, 349), (348, 344, 319), (318, 346, 347), (318, 345, 346), (318, 343, 345), (344, 340, 319), (318, 341, 342, 343), (338, 339, 319, 340), (341, 390, 360), (467, 472, 466), (339, 368, 369), (369, 367, 339), (339, 338, 368), (365, 366, 339, 367), (360, 364, 361), (360, 363, 364), (360, 362, 363), (342, 341, 360, 361), (366, 399, 400), (400, 398, 366), (366, 365, 399), (396, 397, 366, 398), (391, 394, 395), (395, 392, 391), (391, 393, 394), (362, 360, 391, 392), (464, 472, 467), (397, 428, 427), (397, 426, 428), (424, 425, 397, 427), (397, 396, 426), (416, 422, 423), (423, 420, 416), (416, 421, 422), (393, 391, 416, 420), (440, 472, 464), (415, 446, 445), (415, 443, 446), (444, 386, 415, 445), (444, 442, 386), (415, 441, 443), (421, 416, 386, 442), (415, 425, 424, 441), (414, 472, 440), (356, 385, 415, 386), (384, 472, 414), (328, 354, 385, 356), (353, 472, 384), (472, 353, 326), (326, 300, 472), (354, 328, 300, 326), (262, 472, 300), (229, 472, 262), (202, 472, 229), (192, 472, 202), (184, 472, 192), (174, 472, 184), (156, 472, 174), (140, 472, 156), (128, 472, 140), (200, 227, 258, 259), (296, 297, 200, 259), (200, 191, 201, 227), (260, 261, 228, 200), (190, 183, 191, 200), (297, 260, 200), (182, 162, 183, 190), (260, 298, 299, 261), (168, 149, 162, 182), (148, 135, 149, 168), (260, 324, 325, 298), (137, 12, 135, 148), (70, 3, 12, 137), (351, 352, 324, 260), (382, 383, 352, 351), (70, 7, 3), (130, 2, 131, 142), (2, 3, 6, 131), (3, 7, 6), (142, 158, 143, 130), (142, 161, 158), (268, 235, 195, 307), (204, 194, 195, 235), (195, 316, 317, 307), (186, 177, 195, 194), (195, 320, 323, 316), (177, 213, 214, 195), (289, 321, 320, 195), (319, 350, 321, 289), (177, 226, 240, 213), (339, 370, 350, 319), (366, 401, 370, 339), (177, 199, 225, 226), (397, 429, 401, 366), (425, 418, 429, 397), (177, 189, 198, 199), (415, 388, 418, 425), (385, 357, 388, 415), (177, 181, 180, 189), (326, 329, 357, 354), (385, 354, 357), (176, 161, 181, 177), (176, 158, 161), (464, 438, 461, 465), (463, 440, 464, 465), (439, 414, 440, 463), (467, 466, 438, 464), (413, 384, 414, 439), (389, 353, 384, 413), (462, 412, 438, 466), (358, 329, 353, 389), (412, 382, 411, 438), (329, 326, 353), (412, 383, 382), (220, 208, 210, 222), (219, 233, 207, 220), (219, 248, 233), (207, 208, 220), (249, 234, 233, 248), (247, 232, 234, 249), (246, 266, 231, 247), (246, 294, 266), (231, 232, 247), (295, 267, 266, 294), (293, 265, 267, 295), (292, 303, 264, 293), (292, 312, 303), (264, 265, 293), (314, 305, 303, 312), (315, 306, 305, 314), (313, 304, 306, 315), (313, 278, 302, 304), (278, 280, 331, 302), (282, 333, 331, 280), (285, 334, 333, 282), (284, 336, 334, 285), (283, 335, 336, 284), (281, 332, 335, 283), (277, 330, 332, 281), (273, 275, 308, 330), (330, 277, 273), (275, 310, 308), (276, 311, 310, 275), (274, 309, 311, 276), (254, 255, 269, 309), (309, 274, 254), (255, 270, 269), (257, 272, 270, 255), (256, 271, 272, 257), (250, 251, 236, 271), (271, 256, 250), (251, 237, 236), (253, 239, 237, 251), (252, 238, 239, 253), (217, 218, 205, 238), (238, 252, 217), (218, 206, 205), (221, 209, 206, 218), (223, 212, 209, 221), (211, 224, 222, 210), (224, 211, 212, 223), (99, 35, 34, 98), (98, 34, 33, 97), (97, 33, 31, 96), (96, 31, 30, 95), (95, 30, 29, 94), (94, 29, 28, 93), (93, 28, 27, 92), (92, 27, 15, 77), (77, 15, 67, 127), (127, 67, 66, 126), (126, 66, 65, 125), (125, 65, 64, 124), (124, 64, 63, 123), (123, 63, 62, 122), (122, 62, 60, 121), (121, 60, 58, 120), (120, 58, 56, 119), (119, 56, 54, 118), (118, 54, 52, 116), (116, 52, 50, 114), (114, 50, 48, 112), (112, 48, 46, 110), (110, 46, 44, 108), (108, 44, 43, 107), (107, 43, 42, 106), (106, 42, 41, 105), (105, 41, 40, 104), (104, 40, 39, 103), (103, 39, 38, 102), (102, 38, 37, 101), (100, 36, 35, 99), (101, 37, 36, 100), (446, 453, 454, 445), (445, 454, 452, 444), (444, 452, 450, 442), (421, 450, 449, 422), (421, 442, 450), (449, 459, 422), (422, 459, 460, 423), (423, 460, 458, 420), (394, 393, 436, 435), (393, 420, 458, 436), (394, 435, 437, 395), (395, 437, 434, 392), (363, 362, 409, 408), (362, 392, 434, 409), (363, 408, 410, 364), (364, 410, 407, 361), (342, 361, 373, 375), (375, 343, 342), (361, 407, 373), (343, 375, 377, 345), (345, 377, 380, 346), (346, 380, 381, 347), (347, 381, 379, 349), (349, 379, 378, 348), (348, 378, 376, 344), (344, 376, 372, 340), (368, 338, 371, 404), (338, 340, 372, 371), (368, 404, 405, 369), (369, 405, 403, 367), (365, 367, 402, 432), (432, 399, 365), (367, 403, 402), (399, 432, 433, 400), (400, 433, 431, 398), (396, 398, 430, 455), (398, 431, 430), (455, 426, 396), (426, 455, 457, 428), (428, 457, 456, 427), (424, 427, 447, 448), (448, 441, 424), (427, 456, 447), (443, 451, 453, 446), (441, 448, 451, 443), (171, 155, 146, 165), (155, 154, 147, 146), (139, 69, 8, 134), (69, 68, 9, 8), (134, 147, 154, 139), (74, 14, 9, 68), (87, 21, 14, 74), (88, 24, 21, 87), (90, 25, 24, 88), (91, 26, 25, 90), (76, 16, 26, 91), (75, 17, 16, 76), (78, 18, 17, 75), (80, 19, 18, 78), (89, 20, 19, 80), (117, 61, 20, 89), (115, 59, 61, 117), (113, 57, 59, 115), (111, 55, 57, 113), (109, 53, 55, 111), (86, 51, 53, 109), (85, 49, 51, 86), (84, 47, 49, 85), (83, 45, 47, 84), (82, 32, 45, 83), (81, 23, 32, 82), (79, 22, 23, 81), (73, 13, 22, 79), (72, 10, 13, 73), (71, 138, 136, 11), (138, 153, 150, 136), (11, 10, 72, 71), (152, 169, 151, 150), (169, 163, 151), (150, 153, 152), (170, 164, 163, 169), (173, 167, 164, 170), (171, 165, 166, 172), (172, 166, 167, 173), (468, 471, 470, 469), (472, 473, 601, 600), (468, 469, 474, 475), (487, 539, 492, 491), (492, 538, 537), (492, 537, 536), (492, 536, 535), (492, 535, 534, 533), (533, 534, 532, 531), (531, 532, 530, 529), (529, 530, 528, 527), (527, 528, 526, 525), (525, 526, 524, 523), (523, 524, 522, 521), (521, 522, 520, 519), (519, 520, 518, 517), (517, 518, 516, 504), (504, 516, 515, 475), (475, 515, 514), (475, 514, 513), (475, 513, 512), (475, 512, 511), (475, 511, 510), (475, 510, 509), (475, 509, 508), (475, 508, 507), (475, 507, 506), (475, 506, 505), (475, 505, 503, 468), (504, 475, 495), (468, 503, 502), (468, 502, 501), (468, 501, 500), (468, 500, 499), (468, 499, 487), (487, 489, 488, 468), (468, 498, 497), (468, 497, 496), (468, 496, 493, 473), (494, 495, 475, 484), (494, 484, 485), (473, 493, 486), (492, 539, 538), (487, 491, 490), (487, 490, 489), (468, 488, 498), (473, 486, 481), (485, 484, 482), (482, 484, 483), (473, 481, 480), (483, 484, 607, 608), (480, 606, 473), (469, 477, 602, 474), (608, 607, 621, 622), (622, 621, 623), (606, 619, 473), (473, 619, 618), (477, 604, 615, 602), (639, 473, 638), (473, 639, 634), (634, 639, 636), (638, 473, 637), (637, 473, 618), (634, 636, 635), (634, 635, 623, 621), (604, 616, 630, 615), (630, 616, 648), (634, 655, 473), (632, 649, 648, 616), (655, 663, 473), (650, 658, 649, 632), (663, 673, 473), (659, 666, 658, 650), (673, 699, 473), (666, 683, 684), (666, 684, 681), (682, 683, 666, 659), (682, 659, 680), (666, 681, 678), (679, 680, 659, 669), (666, 678, 677, 676), (699, 730, 473), (676, 710, 711), (676, 711, 709), (710, 676, 677), (676, 709, 708, 707), (669, 706, 705), (706, 669, 704), (669, 705, 679), (703, 704, 669, 687), (730, 731, 473), (707, 744, 742), (744, 707, 743), (743, 707, 708), (707, 742, 741, 740), (687, 739, 738), (739, 687, 737), (687, 738, 703), (736, 737, 687, 717), (731, 768, 473), (740, 783, 782), (783, 740, 781), (740, 782, 780, 779), (781, 740, 741), (717, 778, 777), (778, 717, 776), (717, 777, 775), (774, 776, 717, 763), (717, 775, 736), (768, 769, 473), (808, 789, 807), (789, 808, 806, 758), (807, 789, 804), (758, 806, 805), (758, 805, 803), (804, 789, 802), (758, 803, 774, 763), (780, 802, 789, 779), (769, 732, 473), (758, 759, 788, 789), (732, 823, 473), (759, 762, 795, 788), (473, 854, 883), (854, 473, 823), (762, 794, 792, 795), (883, 910, 473), (809, 793, 792, 794), (910, 933, 473), (853, 809, 852), (809, 853, 851, 793), (852, 809, 849), (793, 851, 850), (793, 850, 848), (849, 809, 847), (793, 848, 844), (845, 847, 809, 846), (793, 844, 843, 822), (831, 846, 809), (473, 933, 937), (878, 882, 879), (882, 878, 880), (880, 878, 881), (878, 879, 845, 846), (822, 876, 877), (822, 877, 875), (876, 822, 843), (822, 875, 874, 842), (891, 907, 909), (891, 909, 906), (907, 891, 908), (891, 906, 881, 878), (842, 904, 905), (842, 905, 903), (904, 842, 874), (842, 903, 902, 873), (473, 937, 935), (889, 931, 932), (889, 932, 930), (931, 889, 921), (889, 930, 908, 891), (873, 929, 928), (929, 873, 927), (873, 928, 919, 901), (927, 873, 902), (473, 935, 911), (926, 890, 925), (890, 926, 924, 859), (925, 890, 923), (859, 924, 922), (923, 890, 920), (859, 922, 921, 889), (919, 920, 890, 901), (473, 911, 885), (827, 860, 890, 859), (473, 885, 861), (799, 829, 860, 827), (473, 861, 830), (473, 830, 801), (473, 801, 773), (773, 801, 829, 799), (473, 773, 735), (473, 735, 702), (473, 702, 675), (473, 675, 665), (473, 665, 657), (473, 657, 647), (473, 647, 629), (473, 629, 613), (473, 613, 601), (468, 473, 472, 471), (813, 862, 846, 831), (469, 470, 476, 477), (477, 476, 605, 604), (604, 605, 617, 616), (616, 617, 631, 632), (632, 631, 651, 650), (650, 651, 660, 659), (659, 660, 668, 669), (669, 668, 688, 687), (687, 688, 716, 717), (717, 716, 751, 763), (763, 751, 713, 758), (758, 713, 714, 759), (759, 714, 715, 762), (762, 715, 760, 794), (794, 760, 790, 809), (809, 790, 813, 831), (846, 862, 832, 878), (878, 832, 863, 891), (891, 863, 888, 889), (889, 888, 858, 859), (859, 858, 828, 827), (827, 828, 800, 799), (799, 800, 772, 773), (773, 772, 734, 735), (735, 734, 701, 702), (702, 701, 674, 675), (675, 674, 664, 665), (665, 664, 656, 657), (657, 656, 646, 647), (647, 646, 628, 629), (629, 628, 612, 613), (613, 612, 600, 601), (478, 470, 471, 479), (561, 599, 549, 552), (598, 561, 597), (597, 561, 596), (596, 561, 595), (595, 561, 594), (594, 561, 593), (593, 561, 592), (592, 561, 591), (590, 591, 561, 589), (588, 590, 589, 587), (586, 588, 587, 585), (584, 586, 585, 583), (582, 584, 583, 581), (580, 582, 581, 558), (479, 580, 558, 557), (579, 479, 578), (578, 479, 577), (577, 479, 576), (576, 479, 575), (575, 479, 574), (574, 479, 573), (573, 479, 572), (572, 479, 571), (571, 479, 570), (570, 479, 569), (568, 569, 479, 471), (568, 471, 567), (567, 471, 566), (566, 471, 565), (565, 471, 564), (564, 471, 549), (549, 471, 548, 547), (563, 471, 562), (562, 471, 560), (599, 561, 598), (559, 560, 471, 472), (559, 472, 546), (580, 479, 579), (479, 557, 556), (479, 556, 555), (479, 555, 554), (479, 554, 553), (479, 553, 551, 542), (552, 549, 550), (542, 551, 545), (550, 549, 547), (548, 471, 563), (546, 472, 540), (542, 545, 544), (542, 544, 543), (540, 472, 541), (611, 541, 472), (609, 542, 543, 610), (603, 476, 470, 478), (472, 626, 611), (626, 472, 627), (620, 609, 610, 625), (620, 625, 624), (614, 605, 476, 603), (640, 642, 645), (640, 645, 472), (472, 645, 644), (472, 644, 643), (472, 643, 627), (642, 640, 641), (624, 641, 640, 620), (633, 617, 605, 614), (617, 633, 653), (654, 640, 472), (631, 617, 653, 652), (662, 654, 472), (651, 631, 652, 661), (672, 662, 472), (660, 651, 661, 670), (700, 672, 472), (696, 670, 695), (670, 696, 694, 660), (695, 670, 693), (660, 694, 692), (693, 670, 690), (660, 692, 691, 668), (689, 690, 670, 671), (733, 700, 472), (671, 725, 724), (725, 671, 723), (671, 724, 689), (722, 723, 671, 697), (721, 668, 720), (668, 721, 719), (720, 668, 691), (668, 719, 718, 688), (771, 733, 472), (688, 766, 767), (688, 767, 765), (766, 688, 718), (688, 765, 764, 716), (697, 727, 729), (697, 729, 728), (697, 728, 722), (726, 727, 697, 698), (770, 771, 472), (716, 786, 787), (716, 787, 785), (786, 716, 784), (716, 785, 750, 751), (784, 716, 764), (698, 747, 748), (698, 748, 746), (745, 747, 698, 712), (698, 746, 726), (797, 770, 472), (756, 685, 713, 757), (757, 713, 754), (685, 756, 755), (685, 755, 753), (754, 713, 752), (685, 753, 749), (750, 752, 713, 751), (685, 749, 745, 712), (796, 797, 472), (686, 714, 713, 685), (824, 796, 472), (667, 715, 714, 686), (884, 855, 472), (472, 855, 824), (761, 760, 715, 667), (934, 884, 472), (790, 760, 761, 791), (938, 934, 472), (821, 791, 820), (791, 821, 819, 790), (820, 791, 816), (790, 819, 818), (790, 818, 817), (790, 817, 815), (816, 791, 812), (790, 815, 814, 813), (810, 812, 791, 811), (813, 832, 862), (939, 938, 472), (811, 841, 840), (841, 811, 839), (811, 840, 810), (837, 839, 811, 838), (832, 833, 836), (832, 836, 835), (832, 835, 834), (814, 833, 832, 813), (838, 872, 871), (872, 838, 870), (838, 871, 837), (868, 870, 838, 869), (863, 867, 866), (867, 863, 864), (863, 866, 865), (834, 864, 863, 832), (936, 939, 472), (869, 899, 900), (869, 900, 898), (896, 899, 869, 897), (869, 898, 868), (888, 895, 894), (895, 888, 892), (888, 894, 893), (865, 892, 888, 863), (912, 936, 472), (887, 917, 918), (887, 918, 915), (916, 917, 887, 858), (916, 858, 914), (887, 915, 913), (893, 914, 858, 888), (887, 913, 896, 897), (886, 912, 472), (828, 858, 887, 857), (856, 886, 472), (800, 828, 857, 826), (825, 856, 472), (472, 798, 825), (798, 472, 772), (826, 798, 772, 800), (734, 772, 472), (701, 734, 472), (674, 701, 472), (664, 674, 472), (656, 664, 472), (646, 656, 472), (628, 646, 472), (612, 628, 472), (600, 612, 472), (672, 731, 730, 699), (768, 731, 672, 769), (672, 699, 673, 663), (732, 672, 700, 733), (662, 672, 663, 655), (769, 672, 732), (654, 662, 655, 634), (732, 733, 771, 770), (640, 654, 634, 621), (620, 640, 621, 607), (732, 770, 797, 796), (609, 620, 607, 484), (542, 609, 484, 475), (823, 732, 796, 824), (854, 823, 824, 855), (542, 475, 479), (602, 614, 603, 474), (474, 603, 478, 475), (475, 478, 479), (614, 602, 615, 630), (614, 630, 633), (740, 779, 667, 707), (676, 707, 667, 666), (667, 779, 789, 788), (658, 666, 667, 649), (667, 788, 795, 792), (649, 667, 686, 685), (761, 667, 792, 793), (791, 761, 793, 822), (649, 685, 712, 698), (811, 791, 822, 842), (838, 811, 842, 873), (649, 698, 697, 671), (869, 838, 873, 901), (897, 869, 901, 890), (649, 671, 670, 661), (887, 897, 890, 860), (857, 887, 860, 829), (649, 661, 652, 653), (798, 826, 829, 801), (857, 829, 826), (648, 649, 653, 633), (648, 633, 630), (936, 937, 933, 910), (935, 937, 936, 912), (911, 935, 912, 886), (939, 936, 910, 938), (885, 911, 886, 856), (861, 885, 856, 825), (934, 938, 910, 884), (830, 861, 825, 801), (884, 910, 883, 854), (801, 825, 798), (884, 854, 855), (692, 694, 682, 680), (691, 692, 679, 705), (691, 705, 720), (679, 692, 680), (721, 720, 705, 706), (719, 721, 706, 704), (718, 719, 703, 738), (718, 738, 766), (703, 719, 704), (767, 766, 738, 739), (765, 767, 739, 737), (764, 765, 736, 775), (764, 775, 784), (736, 765, 737), (786, 784, 775, 777), (787, 786, 777, 778), (785, 787, 778, 776), (785, 776, 774, 750), (750, 774, 803, 752), (754, 752, 803, 805), (757, 754, 805, 806), (756, 757, 806, 808), (755, 756, 808, 807), (753, 755, 807, 804), (749, 753, 804, 802), (745, 802, 780, 747), (802, 745, 749), (747, 780, 782), (748, 747, 782, 783), (746, 748, 783, 781), (726, 781, 741, 727), (781, 726, 746), (727, 741, 742), (729, 727, 742, 744), (728, 729, 744, 743), (722, 743, 708, 723), (743, 722, 728), (723, 708, 709), (725, 723, 709, 711), (724, 725, 711, 710), (689, 710, 677, 690), (710, 689, 724), (690, 677, 678), (693, 690, 678, 681), (695, 693, 681, 684), (683, 682, 694, 696), (696, 695, 684, 683), (571, 570, 506, 507), (570, 569, 505, 506), (569, 568, 503, 505), (568, 567, 502, 503), (567, 566, 501, 502), (566, 565, 500, 501), (565, 564, 499, 500), (564, 549, 487, 499), (549, 599, 539, 487), (599, 598, 538, 539), (598, 597, 537, 538), (597, 596, 536, 537), (596, 595, 535, 536), (595, 594, 534, 535), (594, 593, 532, 534), (593, 592, 530, 532), (592, 591, 528, 530), (591, 590, 526, 528), (590, 588, 524, 526), (588, 586, 522, 524), (586, 584, 520, 522), (584, 582, 518, 520), (582, 580, 516, 518), (580, 579, 515, 516), (579, 578, 514, 515), (578, 577, 513, 514), (577, 576, 512, 513), (576, 575, 511, 512), (575, 574, 510, 511), (574, 573, 509, 510), (572, 571, 507, 508), (573, 572, 508, 509), (918, 917, 926, 925), (917, 916, 924, 926), (916, 914, 922, 924), (893, 894, 921, 922), (893, 922, 914), (921, 894, 931), (894, 895, 932, 931), (895, 892, 930, 932), (866, 907, 908, 865), (865, 908, 930, 892), (866, 867, 909, 907), (867, 864, 906, 909), (835, 880, 881, 834), (834, 881, 906, 864), (835, 836, 882, 880), (836, 833, 879, 882), (814, 847, 845, 833), (847, 814, 815), (833, 845, 879), (815, 817, 849, 847), (817, 818, 852, 849), (818, 819, 853, 852), (819, 821, 851, 853), (821, 820, 850, 851), (820, 816, 848, 850), (816, 812, 844, 848), (840, 876, 843, 810), (810, 843, 844, 812), (840, 841, 877, 876), (841, 839, 875, 877), (837, 904, 874, 839), (904, 837, 871), (839, 874, 875), (871, 872, 905, 904), (872, 870, 903, 905), (868, 927, 902, 870), (870, 902, 903), (927, 868, 898), (898, 900, 929, 927), (900, 899, 928, 929), (896, 920, 919, 899), (920, 896, 913), (899, 919, 928), (915, 918, 925, 923), (913, 915, 923, 920), (643, 637, 618, 627), (627, 618, 619, 626), (611, 606, 480, 541), (541, 480, 481, 540), (606, 611, 626, 619), (546, 540, 481, 486), (559, 546, 486, 493), (560, 559, 493, 496), (562, 560, 496, 497), (563, 562, 497, 498), (548, 563, 498, 488), (547, 548, 488, 489), (550, 547, 489, 490), (552, 550, 490, 491), (561, 552, 491, 492), (589, 561, 492, 533), (587, 589, 533, 531), (585, 587, 531, 529), (583, 585, 529, 527), (581, 583, 527, 525), (558, 581, 525, 523), (557, 558, 523, 521), (556, 557, 521, 519), (555, 556, 519, 517), (554, 555, 517, 504), (553, 554, 504, 495), (551, 553, 495, 494), (545, 551, 494, 485), (544, 545, 485, 482), (543, 483, 608, 610), (610, 608, 622, 625), (483, 543, 544, 482), (624, 622, 623, 641), (641, 623, 635), (622, 624, 625), (642, 641, 635, 636), (645, 642, 636, 639), (643, 644, 638, 637), (644, 645, 639, 638)])
me_cube.materials.append(mat_material)
me_cube.use_remesh_preserve_volume = False
me_cube.use_remesh_preserve_attributes = False
me_cube.use_mirror_vertex_groups = False
me_cube.update()
me_cube_001 = bpy.data.meshes.new('Cube.001')
me_cube_001.from_pydata([(-1.0, 1.0, 1.0), (-1.0, 1.0, -1.0), (-1.0, -1.0, -1.0), (-1.0, -1.0, 1.0), (1.0, 1.0, 1.0), (1.0, 1.0, -1.0), (0.813, 0.4545, -1.0), (0.813, -0.4545, -1.0), (-0.813, -0.4545, -1.0), (-0.8144, -0.4182, -1.0), (0.8144, 0.4909, -1.0), (-0.9648, -0.4545, -1.0), (-0.9634, -0.4909, -1.0), (-0.9634, 0.4909, -1.0), (-0.9648, 0.4545, -1.0), (0.8144, -0.4909, -1.0), (-0.8144, -0.4909, -1.0), (-0.8187, -0.3832, -1.0), (-0.8187, -0.5259, -1.0), (0.8187, -0.5259, -1.0), (-0.959, -0.5259, -1.0), (-0.959, 0.5259, -1.0), (-0.9634, -0.4182, -1.0), (-0.9634, 0.4182, -1.0), (0.8144, -0.4182, -1.0), (0.8144, 0.4182, -1.0), (0.8187, 0.3832, -1.0), (0.8187, -0.3832, -1.0), (0.8187, 0.5259, -1.0), (-0.959, -0.3832, -1.0), (0.8258, 0.351, -1.0), (0.8258, -0.351, -1.0), (0.8258, 0.5581, -1.0), (-0.952, -0.351, -1.0), (0.8352, 0.3228, -1.0), (0.8352, -0.3228, -1.0), (0.8352, 0.5863, -1.0), (-0.9426, -0.3228, -1.0), (0.8467, 0.2996, -1.0), (0.8467, -0.2996, -1.0), (0.8467, 0.6095, -1.0), (-0.9311, -0.2996, -1.0), (0.8598, 0.2824, -1.0), (0.8598, -0.2824, -1.0), (0.8598, 0.6267, -1.0), (-0.9179, -0.2824, -1.0), (0.8741, 0.2718, -1.0), (0.8741, -0.2718, -1.0), (0.8741, 0.6373, -1.0), (-0.9037, -0.2718, -1.0), (0.8889, 0.2682, -1.0), (0.8889, -0.2682, -1.0), (-0.952, 0.5581, -1.0), (0.9037, 0.2718, -1.0), (0.9037, -0.2718, -1.0), (-0.9426, 0.5863, -1.0), (0.9179, 0.2824, -1.0), (0.9179, -0.2824, -1.0), (-0.9311, 0.6095, -1.0), (0.9311, 0.2996, -1.0), (0.9311, -0.2996, -1.0), (-0.9179, 0.6267, -1.0), (0.9426, 0.3228, -1.0), (0.9426, -0.3228, -1.0), (-0.9037, 0.6373, -1.0), (0.952, 0.351, -1.0), (0.952, -0.351, -1.0), (-0.8889, 0.6409, -1.0), (0.959, -0.3832, -1.0), (-0.8741, 0.6373, -1.0), (-0.8889, -0.2682, -1.0), (0.9634, -0.4182, -1.0), (-0.8598, 0.6267, -1.0), (0.9648, -0.4545, -1.0), (-0.8467, 0.6095, -1.0), (0.959, 0.3832, -1.0), (0.8258, -0.5581, -1.0), (-0.8258, -0.5581, -1.0), (-0.8352, 0.5863, -1.0), (0.9634, 0.4182, -1.0), (0.8352, -0.5863, -1.0), (-0.8352, -0.5863, -1.0), (-0.8258, 0.5581, -1.0), (0.9648, 0.4545, -1.0), (0.8467, -0.6095, -1.0), (-0.8467, -0.6095, -1.0), (-0.8187, 0.5259, -1.0), (0.8598, -0.6267, -1.0), (-0.8598, -0.6267, -1.0), (-0.8144, 0.4909, -1.0), (0.8741, -0.6373, -1.0), (-0.8741, -0.6373, -1.0), (-0.813, 0.4545, -1.0), (0.8889, -0.6409, -1.0), (-0.8889, -0.6409, -1.0), (-0.8144, 0.4182, -1.0), (-0.959, 0.3832, -1.0), (-0.8187, 0.3832, -1.0), (-0.8741, -0.2718, -1.0), (-0.8258, 0.351, -1.0), (-0.8598, -0.2824, -1.0), (-0.8352, 0.3228, -1.0), (-0.8467, -0.2996, -1.0), (-0.8467, 0.2996, -1.0), (-0.8352, -0.3228, -1.0), (-0.8598, 0.2824, -1.0), (-0.8258, -0.351, -1.0), (-0.8741, 0.2718, -1.0), (-0.952, -0.5581, -1.0), (-0.9426, -0.5863, -1.0), (-0.9311, -0.6095, -1.0), (-0.9179, -0.6267, -1.0), (-0.9037, -0.6373, -1.0), (1.0, -1.0, -1.0), (-0.952, 0.351, -1.0), (0.9037, -0.6373, -1.0), (0.9179, -0.6267, -1.0), (0.9311, -0.6095, -1.0), (0.9426, -0.5863, -1.0), (0.952, -0.5581, -1.0), (0.959, -0.5259, -1.0), (0.9634, -0.4909, -1.0), (0.9634, 0.4909, -1.0), (0.959, 0.5259, -1.0), (0.952, 0.5581, -1.0), (0.9426, 0.5863, -1.0), (0.9311, 0.6095, -1.0), (0.9179, 0.6267, -1.0), (0.9037, 0.6373, -1.0), (0.8889, 0.6409, -1.0), (-0.9426, 0.3228, -1.0), (-0.8889, 0.2682, -1.0), (-0.9311, 0.2996, -1.0), (-0.9179, 0.2824, -1.0), (-0.9037, 0.2718, -1.0), (1.0, -1.0, 1.0), (-0.813, -0.4545, 1.0), (0.813, -0.4545, 1.0), (0.813, 0.4545, 1.0), (-0.8144, -0.4182, 1.0), (0.8144, 0.4909, 1.0), (-0.9648, 0.4545, 1.0), (-0.9634, 0.4909, 1.0), (-0.9634, -0.4909, 1.0), (-0.9648, -0.4545, 1.0), (-0.8144, -0.4909, 1.0), (0.8144, -0.4909, 1.0), (-0.8187, -0.3832, 1.0), (-0.8187, -0.5259, 1.0), (0.8187, -0.5259, 1.0), (-0.959, 0.5259, 1.0), (-0.959, -0.5259, 1.0), (-0.9634, 0.4182, 1.0), (-0.9634, -0.4182, 1.0), (0.8144, -0.4182, 1.0), (0.8144, 0.4182, 1.0), (0.8187, 0.3832, 1.0), (0.8187, -0.3832, 1.0), (-0.952, -0.5581, 1.0), (0.8258, 0.351, 1.0), (0.8258, -0.351, 1.0), (-0.9426, -0.5863, 1.0), (0.8352, 0.3228, 1.0), (0.8352, -0.3228, 1.0), (-0.9311, -0.6095, 1.0), (0.8467, 0.2996, 1.0), (0.8467, -0.2996, 1.0), (-0.9179, -0.6267, 1.0), (0.8598, 0.2824, 1.0), (0.8598, -0.2824, 1.0), (-0.9037, -0.6373, 1.0), (0.8741, 0.2718, 1.0), (0.8741, -0.2718, 1.0), (-0.8889, -0.6409, 1.0), (0.8889, -0.2682, 1.0), (-0.8741, -0.6373, 1.0), (-0.959, 0.3832, 1.0), (0.9037, -0.2718, 1.0), (-0.8598, -0.6267, 1.0), (-0.952, 0.351, 1.0), (0.9179, -0.2824, 1.0), (-0.8467, -0.6095, 1.0), (-0.9426, 0.3228, 1.0), (0.9311, -0.2996, 1.0), (-0.8352, -0.5863, 1.0), (-0.9311, 0.2996, 1.0), (0.9426, -0.3228, 1.0), (-0.8258, -0.5581, 1.0), (-0.9179, 0.2824, 1.0), (0.952, -0.351, 1.0), (-0.9037, 0.2718, 1.0), (0.959, -0.3832, 1.0), (-0.959, -0.3832, 1.0), (0.8258, -0.5581, 1.0), (-0.8889, 0.2682, 1.0), (0.8187, 0.5259, 1.0), (-0.952, -0.351, 1.0), (0.8352, -0.5863, 1.0), (-0.8741, 0.2718, 1.0), (0.8258, 0.5581, 1.0), (-0.9426, -0.3228, 1.0), (0.8467, -0.6095, 1.0), (-0.8598, 0.2824, 1.0), (0.8352, 0.5863, 1.0), (-0.9311, -0.2996, 1.0), (0.8598, -0.6267, 1.0), (-0.8467, 0.2996, 1.0), (0.8467, 0.6095, 1.0), (-0.9179, -0.2824, 1.0), (0.8741, -0.6373, 1.0), (-0.8352, 0.3228, 1.0), (0.8598, 0.6267, 1.0), (-0.9037, -0.2718, 1.0), (0.8889, -0.6409, 1.0), (-0.8258, 0.351, 1.0), (0.8741, 0.6373, 1.0), (-0.8258, -0.351, 1.0), (-0.8889, -0.2682, 1.0), (-0.8187, 0.3832, 1.0), (-0.8352, -0.3228, 1.0), (-0.8741, -0.2718, 1.0), (-0.8144, 0.4182, 1.0), (-0.8467, -0.2996, 1.0), (-0.8598, -0.2824, 1.0), (-0.952, 0.5581, 1.0), (-0.9426, 0.5863, 1.0), (-0.9311, 0.6095, 1.0), (0.9037, -0.6373, 1.0), (-0.9179, 0.6267, 1.0), (0.9179, -0.6267, 1.0), (-0.9037, 0.6373, 1.0), (0.9311, -0.6095, 1.0), (-0.8889, 0.6409, 1.0), (0.9426, -0.5863, 1.0), (-0.8741, 0.6373, 1.0), (0.952, -0.5581, 1.0), (-0.8598, 0.6267, 1.0), (0.959, -0.5259, 1.0), (-0.8467, 0.6095, 1.0), (0.9634, -0.4909, 1.0), (-0.8352, 0.5863, 1.0), (0.9648, -0.4545, 1.0), (-0.8258, 0.5581, 1.0), (0.9634, -0.4182, 1.0), (-0.8187, 0.5259, 1.0), (-0.8144, 0.4909, 1.0), (0.8889, 0.2682, 1.0), (-0.813, 0.4545, 1.0), (0.8889, 0.6409, 1.0), (0.9037, 0.2718, 1.0), (0.9179, 0.2824, 1.0), (0.9037, 0.6373, 1.0), (0.9179, 0.6267, 1.0), (0.9311, 0.6095, 1.0), (0.9426, 0.5863, 1.0), (0.952, 0.5581, 1.0), (0.959, 0.5259, 1.0), (0.9634, 0.4909, 1.0), (0.9648, 0.4545, 1.0), (0.9634, 0.4182, 1.0), (0.9311, 0.2996, 1.0), (0.959, 0.3832, 1.0), (0.9426, 0.3228, 1.0), (0.952, 0.351, 1.0)], [], [(0, 1, 2, 3), (1, 0, 4, 5), (135, 113, 5, 4), (113, 135, 3, 2), (17, 133, 134), (134, 131, 17), (17, 132, 133), (131, 107, 48, 17), (17, 130, 132), (17, 114, 130), (107, 5, 129, 48), (5, 128, 129), (5, 127, 128), (5, 126, 127), (5, 125, 126), (5, 124, 125), (5, 123, 124), (5, 122, 123), (5, 83, 122), (5, 113, 73, 83), (113, 121, 73), (113, 120, 121), (113, 119, 120), (113, 118, 119), (113, 117, 118), (113, 116, 117), (113, 115, 116), (113, 93, 115), (113, 2, 94, 93), (17, 106, 96, 114), (2, 111, 112), (2, 110, 111), (2, 109, 110), (2, 108, 109), (2, 20, 108), (2, 112, 94), (107, 105, 5), (106, 104, 96), (105, 103, 5), (104, 102, 96), (103, 101, 5), (102, 100, 96), (101, 99, 5), (100, 98, 96), (99, 97, 5), (98, 70, 96), (97, 95, 5), (70, 49, 23, 96), (91, 90, 93, 94), (92, 89, 5), (88, 87, 90, 91), (89, 86, 5), (85, 84, 87, 88), (86, 82, 5), (81, 80, 84, 85), (73, 79, 83), (82, 78, 5), (77, 76, 80, 81), (73, 75, 79), (78, 74, 5), (18, 19, 76, 77), (73, 71, 65, 75), (74, 72, 5), (72, 69, 5), (71, 68, 65), (95, 92, 5), (67, 1, 5, 69), (68, 66, 65), (67, 64, 1), (63, 62, 65, 66), (64, 61, 1), (60, 59, 62, 63), (61, 58, 1), (57, 56, 59, 60), (58, 55, 1), (54, 53, 56, 57), (55, 52, 1), (51, 50, 53, 54), (52, 21, 1), (47, 46, 50, 51), (49, 45, 23), (48, 44, 17), (43, 42, 46, 47), (45, 41, 23), (44, 40, 17), (39, 38, 42, 43), (41, 37, 23), (40, 36, 17), (35, 34, 38, 39), (37, 33, 23), (36, 32, 17), (31, 30, 34, 35), (33, 29, 23), (32, 28, 17), (27, 26, 30, 31), (22, 14, 23, 29), (24, 25, 26, 27), (24, 7, 6, 25), (10, 9, 17, 28), (21, 13, 1), (2, 12, 20), (18, 16, 15, 19), (11, 2, 14, 22), (2, 1, 14), (8, 7, 15, 16), (13, 14, 1), (2, 11, 12), (6, 8, 9, 10), (6, 7, 8), (263, 262, 191), (191, 261, 263), (262, 260, 191), (191, 259, 261), (260, 250, 191), (191, 4, 258, 259), (4, 257, 258), (4, 256, 257), (4, 255, 256), (4, 254, 255), (4, 253, 254), (4, 252, 253), (4, 251, 252), (4, 248, 251), (4, 247, 221, 248), (250, 249, 191), (249, 246, 191), (221, 215, 248), (4, 245, 247), (171, 189, 191, 246), (191, 243, 4), (4, 242, 244), (241, 135, 4, 243), (4, 240, 242), (241, 239, 135), (4, 238, 240), (239, 237, 135), (4, 236, 238), (237, 235, 135), (4, 234, 236), (235, 233, 135), (4, 0, 232, 234), (233, 231, 135), (0, 230, 232), (231, 229, 135), (0, 228, 230), (229, 227, 135), (0, 226, 228), (227, 213, 135), (0, 225, 226), (213, 209, 148, 135), (221, 220, 223, 215), (0, 150, 224), (223, 222, 215), (222, 219, 215), (218, 217, 220, 221), (219, 216, 215), (214, 212, 217, 218), (147, 211, 215, 216), (210, 208, 212, 214), (0, 224, 225), (147, 207, 211), (206, 204, 208, 210), (209, 205, 148), (147, 203, 207), (202, 200, 204, 206), (205, 201, 148), (147, 199, 203), (198, 196, 200, 202), (201, 197, 148), (147, 195, 199), (194, 192, 196, 198), (197, 193, 148), (147, 139, 140, 195), (193, 149, 148), (190, 188, 153, 192), (4, 244, 245), (148, 187, 135), (171, 186, 189), (188, 185, 153), (187, 184, 135), (171, 183, 186), (185, 182, 153), (184, 181, 135), (171, 180, 183), (182, 179, 153), (181, 178, 135), (171, 177, 180), (179, 176, 153), (178, 175, 135), (171, 174, 177), (152, 144, 153, 176), (171, 172, 174), (173, 3, 135, 175), (171, 168, 169, 172), (170, 167, 3), (168, 165, 166, 169), (167, 164, 3), (165, 162, 163, 166), (164, 161, 3), (162, 159, 160, 163), (161, 158, 3), (159, 156, 157, 160), (158, 151, 3), (156, 155, 154, 157), (138, 137, 154, 155), (173, 170, 3), (141, 0, 144, 152), (0, 142, 150), (146, 145, 148, 149), (194, 190, 192), (151, 143, 3), (0, 3, 144), (137, 136, 145, 146), (143, 144, 3), (0, 141, 142), (139, 136, 138, 140), (136, 137, 138), (128, 251, 248, 129), (127, 252, 251, 128), (126, 253, 252, 127), (125, 254, 253, 126), (124, 255, 254, 125), (123, 256, 255, 124), (122, 257, 256, 123), (83, 258, 257, 122), (79, 259, 258, 83), (75, 261, 259, 79), (65, 263, 261, 75), (62, 262, 263, 65), (59, 260, 262, 62), (56, 250, 260, 59), (53, 249, 250, 56), (50, 246, 249, 53), (46, 171, 246, 50), (42, 168, 171, 46), (38, 165, 168, 42), (34, 162, 165, 38), (30, 159, 162, 34), (26, 156, 159, 30), (25, 155, 156, 26), (6, 138, 155, 25), (10, 140, 138, 6), (28, 195, 140, 10), (32, 199, 195, 28), (36, 203, 199, 32), (40, 207, 203, 36), (44, 211, 207, 40), (215, 48, 129, 248), (48, 215, 211, 44), (67, 232, 230, 64), (64, 230, 228, 61), (61, 228, 226, 58), (58, 226, 225, 55), (55, 225, 224, 52), (52, 224, 150, 21), (21, 150, 142, 13), (13, 142, 141, 14), (14, 141, 152, 23), (23, 152, 176, 96), (96, 176, 179, 114), (114, 179, 182, 130), (130, 182, 185, 132), (132, 185, 188, 133), (133, 188, 190, 134), (134, 190, 194, 131), (131, 194, 198, 107), (107, 198, 202, 105), (105, 202, 206, 103), (103, 206, 210, 101), (101, 210, 214, 99), (99, 214, 218, 97), (97, 218, 221, 95), (95, 221, 247, 92), (92, 247, 245, 89), (89, 245, 244, 86), (86, 244, 242, 82), (82, 242, 240, 78), (78, 240, 238, 74), (74, 238, 236, 72), (69, 234, 232, 67), (72, 236, 234, 69), (93, 213, 227, 115), (115, 227, 229, 116), (116, 229, 231, 117), (117, 231, 233, 118), (118, 233, 235, 119), (119, 235, 237, 120), (120, 237, 239, 121), (121, 239, 241, 73), (73, 241, 243, 71), (71, 243, 191, 68), (68, 191, 189, 66), (66, 189, 186, 63), (63, 186, 183, 60), (60, 183, 180, 57), (57, 180, 177, 54), (54, 177, 174, 51), (51, 174, 172, 47), (47, 172, 169, 43), (43, 169, 166, 39), (39, 166, 163, 35), (35, 163, 160, 31), (31, 160, 157, 27), (27, 157, 154, 24), (24, 154, 137, 7), (7, 137, 146, 15), (15, 146, 149, 19), (19, 149, 193, 76), (76, 193, 197, 80), (80, 197, 201, 84), (84, 201, 205, 87), (90, 209, 213, 93), (87, 205, 209, 90), (112, 170, 173, 94), (111, 167, 170, 112), (110, 164, 167, 111), (109, 161, 164, 110), (108, 158, 161, 109), (20, 151, 158, 108), (12, 143, 151, 20), (11, 144, 143, 12), (22, 153, 144, 11), (29, 192, 153, 22), (33, 196, 192, 29), (37, 200, 196, 33), (41, 204, 200, 37), (45, 208, 204, 41), (49, 212, 208, 45), (70, 217, 212, 49), (98, 220, 217, 70), (100, 223, 220, 98), (102, 222, 223, 100), (104, 219, 222, 102), (106, 216, 219, 104), (17, 147, 216, 106), (9, 139, 147, 17), (8, 136, 139, 9), (16, 145, 136, 8), (18, 148, 145, 16), (77, 187, 148, 18), (81, 184, 187, 77), (85, 181, 184, 81), (88, 178, 181, 85), (94, 173, 175, 91), (91, 175, 178, 88)])
me_cube_001.use_remesh_preserve_volume = False
me_cube_001.use_remesh_preserve_attributes = False
me_cube_001.use_mirror_vertex_groups = False
me_cube_001.update()

# ---- objects
ob_lamp = bpy.data.objects.new('Lamp', light_lamp)
ob_cube = bpy.data.objects.new('Cube', me_cube)
ob_cube_001 = bpy.data.objects.new('Cube.001', me_cube_001)
ob_camera = bpy.data.objects.new('Camera', cam_camera)

# ---- transforms, parenting, visibility, modifiers, constraints
ob_lamp.location = (4.076, 1.005, 5.904)
ob_lamp.rotation_euler = (0.6503, 0.05522, 1.866)
ob_lamp.lock_rotations_4d = False
ob_lamp.empty_display_type = 'ARROWS'
ob_lamp.color = (0.0, 0.0, 0.0, 0.0)
ob_lamp.lineart.crease_threshold = 0.0
ob_cube.location = (0.0, 0.0, 0.0)
ob_cube.lock_rotations_4d = False
ob_cube.empty_display_type = 'ARROWS'
ob_cube.lineart.crease_threshold = 0.0
ob_cube_001.location = (5.5, 0.0, -0.2)
ob_cube_001.scale = (2.7, 1.1, 0.1)
ob_cube_001.lineart.crease_threshold = 0.0
_m = ob_cube_001.modifiers.new('Mirror', 'MIRROR')
_m.mirror_object = ob_cube
ob_camera.location = (7.481, -6.508, 5.344)
ob_camera.rotation_euler = (1.109, 0.01082, 0.8149)
ob_camera.lock_rotations_4d = False
ob_camera.empty_display_type = 'ARROWS'
ob_camera.color = (0.0, 0.0, 0.0, 0.0)
ob_camera.display_type = 'WIRE'
ob_camera.lineart.crease_threshold = 0.0

# ---- collection membership
col_collection_1.objects.link(ob_lamp)
col_collection_1.objects.link(ob_cube)
col_collection_1.objects.link(ob_cube_001)
col_collection_1.objects.link(ob_camera)

# ---- scene / render settings (as saved in the file)
scene.camera = ob_camera
scene.frame_start = 1; scene.frame_end = 250; scene.frame_set(1)
scene.render.engine = 'BLENDER_EEVEE_NEXT'
scene.render.image_settings.compression = 90
scene.render.resolution_percentage = 50
scene.render.dither_intensity = 0.0
scene.cycles.use_denoising = False
scene.cycles.samples = 10
scene.cycles.sampling_pattern = 'TABULATED_SOBOL'
scene.cycles.light_sampling_threshold = 0.0
scene.cycles.use_adaptive_sampling = False
scene.cycles.use_light_tree = False
scene.cycles.blur_glossy = 0.0
scene.cycles.volume_bounces = 1
scene.cycles.pixel_filter_type = 'GAUSSIAN'
scene.cycles.sample_clamp_indirect = 0.0
scene.view_settings.view_transform = 'Standard'
bpy.context.view_layer.update()
